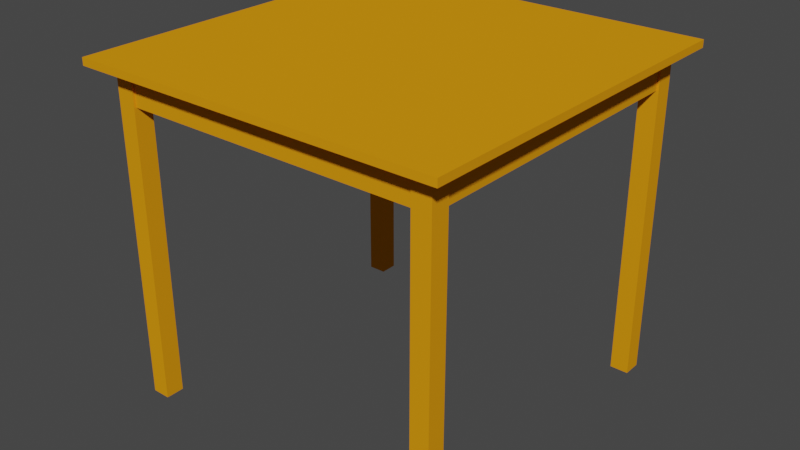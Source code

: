 # Source: table_3.blend  (saved by Blender 3.3.6; exported with 4.5.12 LTS)
import bpy
from mathutils import Matrix  # noqa: F401  (used for matrix-valued properties, if any)

bpy.ops.wm.read_factory_settings(use_empty=True)
scene = bpy.context.scene
scene.name = 'Scene'

# ---- collections
col_collection = bpy.data.collections.new('Collection'); scene.collection.children.link(col_collection)

# ---- materials (node trees are filled in below, after node groups)
mat_material_001 = bpy.data.materials.new('Material.001')
mat_material_001.use_transparent_shadow = False
mat_material_001.diffuse_color = (0.8, 0.3007, 0.006858, 1.0)

# ---- material node trees

# ---- world
world_world = bpy.data.worlds.new('World'); scene.world = world_world
world_world.use_nodes = True; world_world.node_tree.nodes.clear()
_N = world_world.node_tree.nodes; _L = world_world.node_tree.links
n0 = _N.new('ShaderNodeOutputWorld'); n0.name = 'World Output'; n0.location = (300, 300)
n1 = _N.new('ShaderNodeBackground'); n1.name = 'Background'; n1.location = (10, 300)
n1.inputs[0].default_value = (0.05088, 0.05088, 0.05088, 1.0)
_L.new(n1.outputs[0], n0.inputs[0])
n0.is_active_output = True
world_world.color = (0.05088, 0.05088, 0.05088)
world_world.use_sun_shadow = False
world_world.sun_shadow_jitter_overblur = 0.0

# ---- meshes
me_cube_001 = bpy.data.meshes.new('Cube.001')
me_cube_001.from_pydata([(-0.34, -0.34, 0.705), (-0.4, -0.4, 0.721), (-0.34, 0.34, 0.705), (-0.4, 0.4, 0.721), (0.34, -0.34, 0.705), (0.4, -0.4, 0.721), (0.34, 0.34, 0.705), (0.4, 0.4, 0.721), (0.32, -0.36, 0.0), (0.32, -0.36, 0.705), (0.32, -0.32, 0.0), (0.32, -0.32, 0.705), (0.36, -0.36, 0.0), (0.36, -0.36, 0.705), (0.36, -0.32, 0.0), (0.36, -0.32, 0.705), (-0.4, 0.4, 0.705), (-0.4, -0.4, 0.705), (0.4, 0.4, 0.705), (0.4, -0.4, 0.705), (0.32, 0.32, -1.49e-08), (0.32, 0.32, 0.705), (0.32, 0.36, -1.49e-08), (0.32, 0.36, 0.705), (0.36, 0.32, -1.49e-08), (0.36, 0.32, 0.705), (0.36, 0.36, -1.49e-08), (0.36, 0.36, 0.705), (-0.36, 0.32, -2.98e-08), (-0.36, 0.32, 0.705), (-0.36, 0.36, -2.98e-08), (-0.36, 0.36, 0.705), (-0.32, 0.32, -2.98e-08), (-0.32, 0.32, 0.705), (-0.32, 0.36, -2.98e-08), (-0.32, 0.36, 0.705), (-0.36, -0.36, -2.98e-08), (-0.36, -0.36, 0.705), (-0.36, -0.32, -2.98e-08), (-0.36, -0.32, 0.705), (-0.32, -0.36, -2.98e-08), (-0.32, -0.36, 0.705), (-0.32, -0.32, -2.98e-08), (-0.32, -0.32, 0.705), (0.335, -0.32, 0.632), (0.335, -0.32, 0.705), (0.335, 0.32, 0.632), (0.335, 0.32, 0.705), (0.355, -0.32, 0.632), (0.355, -0.32, 0.705), (0.355, 0.32, 0.632), (0.355, 0.32, 0.705), (0.32, -0.355, 0.632), (0.32, -0.355, 0.705), (-0.32, -0.355, 0.632), (-0.32, -0.355, 0.705), (0.32, -0.335, 0.632), (0.32, -0.335, 0.705), (-0.32, -0.335, 0.632), (-0.32, -0.335, 0.705), (0.32, 0.335, 0.632), (0.32, 0.335, 0.705), (-0.32, 0.335, 0.632), (-0.32, 0.335, 0.705), (0.32, 0.355, 0.632), (0.32, 0.355, 0.705), (-0.32, 0.355, 0.632), (-0.32, 0.355, 0.705), (-0.355, -0.32, 0.632), (-0.355, -0.32, 0.705), (-0.355, 0.32, 0.632), (-0.355, 0.32, 0.705), (-0.335, -0.32, 0.632), (-0.335, -0.32, 0.705), (-0.335, 0.32, 0.632), (-0.335, 0.32, 0.705)], [], [(17, 1, 3, 16), (16, 3, 7, 18), (18, 7, 5, 19), (19, 5, 1, 17), (2, 6, 4, 0), (7, 3, 1, 5), (8, 9, 11, 10), (10, 11, 15, 14), (14, 15, 13, 12), (12, 13, 9, 8), (10, 14, 12, 8), (15, 11, 9, 13), (2, 0, 17, 16), (6, 2, 16, 18), (4, 6, 18, 19), (0, 4, 19, 17), (20, 21, 23, 22), (22, 23, 27, 26), (26, 27, 25, 24), (24, 25, 21, 20), (22, 26, 24, 20), (27, 23, 21, 25), (28, 29, 31, 30), (30, 31, 35, 34), (34, 35, 33, 32), (32, 33, 29, 28), (30, 34, 32, 28), (35, 31, 29, 33), (36, 37, 39, 38), (38, 39, 43, 42), (42, 43, 41, 40), (40, 41, 37, 36), (38, 42, 40, 36), (43, 39, 37, 41), (44, 45, 47, 46), (46, 47, 51, 50), (50, 51, 49, 48), (48, 49, 45, 44), (46, 50, 48, 44), (51, 47, 45, 49), (52, 53, 55, 54), (54, 55, 59, 58), (58, 59, 57, 56), (56, 57, 53, 52), (54, 58, 56, 52), (59, 55, 53, 57), (60, 61, 63, 62), (62, 63, 67, 66), (66, 67, 65, 64), (64, 65, 61, 60), (62, 66, 64, 60), (67, 63, 61, 65), (68, 69, 71, 70), (70, 71, 75, 74), (74, 75, 73, 72), (72, 73, 69, 68), (70, 74, 72, 68), (75, 71, 69, 73)])
_uv = me_cube_001.uv_layers.new(name='UVMap')
_uv.uv.foreach_set('vector', [0.375, 0.0, 0.625, 0.0, 0.625, 0.25, 0.375, 0.25, 0.375, 0.25, 0.625, 0.25, 0.625, 0.5, 0.375, 0.5, 0.375, 0.5, 0.625, 0.5, 0.625, 0.75, 0.375, 0.75, 0.375, 0.75, 0.625, 0.75, 0.625, 1.0, 0.375, 1.0, 0.1437, 0.5188, 0.3563, 0.5188, 0.3563, 0.7313, 0.1438, 0.7313, 0.625, 0.5, 0.875, 0.5, 0.875, 0.75, 0.625, 0.75, 0.375, 0.0, 0.625, 0.0, 0.625, 0.25, 0.375, 0.25, 0.375, 0.25, 0.625, 0.25, 0.625, 0.5, 0.375, 0.5, 0.375, 0.5, 0.625, 0.5, 0.625, 0.75, 0.375, 0.75, 0.375, 0.75, 0.625, 0.75, 0.625, 1.0, 0.375, 1.0, 0.125, 0.5, 0.375, 0.5, 0.375, 0.75, 0.125, 0.75, 0.625, 0.5, 0.875, 0.5, 0.875, 0.75, 0.625, 0.75, 0.1437, 0.5188, 0.1438, 0.7313, 0.125, 0.75, 0.125, 0.5, 0.3563, 0.5188, 0.1437, 0.5188, 0.125, 0.5, 0.375, 0.5, 0.3563, 0.7313, 0.3563, 0.5188, 0.375, 0.5, 0.375, 0.75, 0.1438, 0.7313, 0.3563, 0.7313, 0.375, 0.75, 0.125, 0.75, 0.375, 0.0, 0.625, 0.0, 0.625, 0.25, 0.375, 0.25, 0.375, 0.25, 0.625, 0.25, 0.625, 0.5, 0.375, 0.5, 0.375, 0.5, 0.625, 0.5, 0.625, 0.75, 0.375, 0.75, 0.375, 0.75, 0.625, 0.75, 0.625, 1.0, 0.375, 1.0, 0.125, 0.5, 0.375, 0.5, 0.375, 0.75, 0.125, 0.75, 0.625, 0.5, 0.875, 0.5, 0.875, 0.75, 0.625, 0.75, 0.375, 0.0, 0.625, 0.0, 0.625, 0.25, 0.375, 0.25, 0.375, 0.25, 0.625, 0.25, 0.625, 0.5, 0.375, 0.5, 0.375, 0.5, 0.625, 0.5, 0.625, 0.75, 0.375, 0.75, 0.375, 0.75, 0.625, 0.75, 0.625, 1.0, 0.375, 1.0, 0.125, 0.5, 0.375, 0.5, 0.375, 0.75, 0.125, 0.75, 0.625, 0.5, 0.875, 0.5, 0.875, 0.75, 0.625, 0.75, 0.375, 0.0, 0.625, 0.0, 0.625, 0.25, 0.375, 0.25, 0.375, 0.25, 0.625, 0.25, 0.625, 0.5, 0.375, 0.5, 0.375, 0.5, 0.625, 0.5, 0.625, 0.75, 0.375, 0.75, 0.375, 0.75, 0.625, 0.75, 0.625, 1.0, 0.375, 1.0, 0.125, 0.5, 0.375, 0.5, 0.375, 0.75, 0.125, 0.75, 0.625, 0.5, 0.875, 0.5, 0.875, 0.75, 0.625, 0.75, 0.375, 0.0, 0.625, 0.0, 0.625, 0.25, 0.375, 0.25, 0.375, 0.25, 0.625, 0.25, 0.625, 0.5, 0.375, 0.5, 0.375, 0.5, 0.625, 0.5, 0.625, 0.75, 0.375, 0.75, 0.375, 0.75, 0.625, 0.75, 0.625, 1.0, 0.375, 1.0, 0.125, 0.5, 0.375, 0.5, 0.375, 0.75, 0.125, 0.75, 0.625, 0.5, 0.875, 0.5, 0.875, 0.75, 0.625, 0.75, 0.375, 0.0, 0.625, 0.0, 0.625, 0.25, 0.375, 0.25, 0.375, 0.25, 0.625, 0.25, 0.625, 0.5, 0.375, 0.5, 0.375, 0.5, 0.625, 0.5, 0.625, 0.75, 0.375, 0.75, 0.375, 0.75, 0.625, 0.75, 0.625, 1.0, 0.375, 1.0, 0.125, 0.5, 0.375, 0.5, 0.375, 0.75, 0.125, 0.75, 0.625, 0.5, 0.875, 0.5, 0.875, 0.75, 0.625, 0.75, 0.375, 0.0, 0.625, 0.0, 0.625, 0.25, 0.375, 0.25, 0.375, 0.25, 0.625, 0.25, 0.625, 0.5, 0.375, 0.5, 0.375, 0.5, 0.625, 0.5, 0.625, 0.75, 0.375, 0.75, 0.375, 0.75, 0.625, 0.75, 0.625, 1.0, 0.375, 1.0, 0.125, 0.5, 0.375, 0.5, 0.375, 0.75, 0.125, 0.75, 0.625, 0.5, 0.875, 0.5, 0.875, 0.75, 0.625, 0.75, 0.375, 0.0, 0.625, 0.0, 0.625, 0.25, 0.375, 0.25, 0.375, 0.25, 0.625, 0.25, 0.625, 0.5, 0.375, 0.5, 0.375, 0.5, 0.625, 0.5, 0.625, 0.75, 0.375, 0.75, 0.375, 0.75, 0.625, 0.75, 0.625, 1.0, 0.375, 1.0, 0.125, 0.5, 0.375, 0.5, 0.375, 0.75, 0.125, 0.75, 0.625, 0.5, 0.875, 0.5, 0.875, 0.75, 0.625, 0.75])
me_cube_001.materials.append(mat_material_001)
me_cube_001.update()

# ---- objects
ob_cube = bpy.data.objects.new('Cube', me_cube_001)

# ---- transforms, parenting, visibility, modifiers, constraints
ob_cube.location = (0.0, 0.0, 0.0)

# ---- collection membership
col_collection.objects.link(ob_cube)

# ---- scene / render settings (as saved in the file)
scene.frame_start = 1; scene.frame_end = 250; scene.frame_set(1)
scene.render.engine = 'BLENDER_EEVEE_NEXT'
scene.cycles.sampling_pattern = 'TABULATED_SOBOL'
scene.cycles.use_light_tree = False
scene.view_settings.view_transform = 'Filmic'
bpy.context.view_layer.update()

# ---- added for rendering (the .blend has no active camera and no usable light): camera, sun
cam_auto = bpy.data.cameras.new('AutoCamera')
cam_auto.lens = 50.0
cam_auto.sensor_width = 36.0
cam_auto.clip_end = 1000.0
ob_auto_camera = bpy.data.objects.new('AutoCamera', cam_auto)
scene.collection.objects.link(ob_auto_camera)
ob_auto_camera.location = (1.24126, -1.48952, 1.35351)
ob_auto_camera.rotation_euler = (1.09748, -7.21219e-08, 0.694738)
scene.camera = ob_auto_camera
light_auto_sun = bpy.data.lights.new('AutoSun', 'SUN')
light_auto_sun.energy = 3.0
light_auto_sun.angle = 0.0523599
ob_auto_sun = bpy.data.objects.new('AutoSun', light_auto_sun)
scene.collection.objects.link(ob_auto_sun)
ob_auto_sun.rotation_euler = (0.872665, 0.174533, 0.523599)
bpy.context.view_layer.update()
